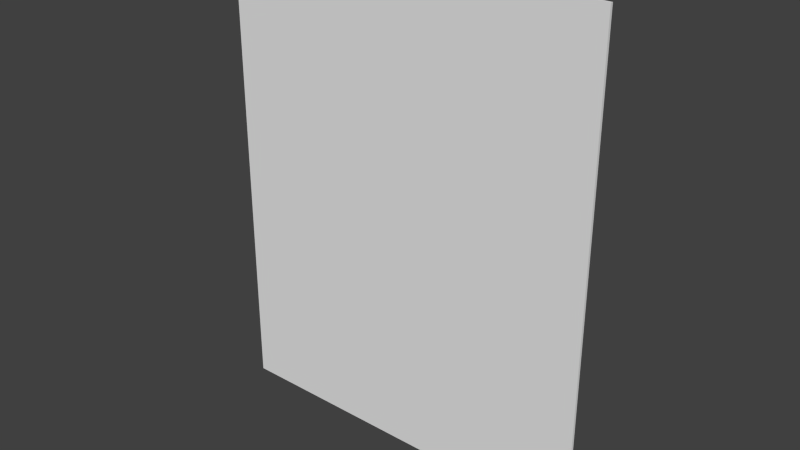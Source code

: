 # Source: Page.blend  (saved by Blender 2.72.0; exported with 4.5.12 LTS)
import bpy
from mathutils import Matrix  # noqa: F401  (used for matrix-valued properties, if any)

bpy.ops.wm.read_factory_settings(use_empty=True)
scene = bpy.context.scene
scene.name = 'Scene'

# ---- collections
col_collection_1 = bpy.data.collections.new('Collection 1'); scene.collection.children.link(col_collection_1)

# ---- world
world_world = bpy.data.worlds.new('World'); scene.world = world_world
world_world.color = (0.05088, 0.05088, 0.05088)
world_world.use_sun_shadow = False
world_world.sun_shadow_jitter_overblur = 0.0
world_world.cycles.sampling_method = 'MANUAL'
world_world.cycles.sample_map_resolution = 256

# ---- meshes
me_cube_002 = bpy.data.meshes.new('Cube.002')
me_cube_002.from_pydata([(-4.915, -0.0348, -6.013), (-4.915, 0.0348, -6.013), (4.872, 0.0348, -6.013), (4.872, -0.0348, -6.013), (-4.915, -0.0348, 6.069), (-4.915, 0.0348, 6.069), (4.872, 0.0348, 6.069), (4.872, -0.0348, 6.069)], [], [(4, 5, 1, 0), (5, 6, 2, 1), (6, 7, 3, 2), (7, 4, 0, 3), (0, 1, 2, 3), (7, 6, 5, 4)])
_uv = me_cube_002.uv_layers.new(name='UVMap')
_uv.uv.foreach_set('vector', [0.1253, 0.09871, 0.1253, 0.09871, 0.1253, 0.09871, 0.1253, 0.09871, 0.0001, 0.0001001, 0.9999, 9.998e-05, 0.9999, 0.9999, 9.998e-05, 0.9999, 0.1253, 0.09871, 0.1253, 0.09871, 0.1253, 0.09871, 0.1253, 0.09871, 0.9999, 0.9999, 9.998e-05, 0.9999, 0.0001, 9.998e-05, 0.9999, 9.998e-05, 0.1253, 0.09871, 0.1253, 0.09871, 0.1253, 0.09871, 0.1253, 0.09871, 0.1253, 0.09871, 0.1253, 0.09871, 0.1253, 0.09871, 0.1253, 0.09871])
me_cube_002.use_remesh_preserve_volume = False
me_cube_002.use_remesh_preserve_attributes = False
me_cube_002.use_mirror_vertex_groups = False
me_cube_002.update()

# ---- objects
ob_cube = bpy.data.objects.new('Cube', me_cube_002)

# ---- transforms, parenting, visibility, modifiers, constraints
ob_cube.location = (0.0, 0.0, 0.0)
ob_cube.lineart.crease_threshold = 0.0

# ---- collection membership
col_collection_1.objects.link(ob_cube)

# ---- scene / render settings (as saved in the file)
scene.frame_start = 1; scene.frame_end = 250; scene.frame_set(1)
scene.render.engine = 'BLENDER_EEVEE_NEXT'
scene.render.resolution_percentage = 50
scene.render.dither_intensity = 0.0
scene.cycles.use_denoising = False
scene.cycles.samples = 10
scene.cycles.sampling_pattern = 'TABULATED_SOBOL'
scene.cycles.light_sampling_threshold = 0.0
scene.cycles.use_adaptive_sampling = False
scene.cycles.use_light_tree = False
scene.cycles.blur_glossy = 0.0
scene.cycles.pixel_filter_type = 'GAUSSIAN'
scene.cycles.sample_clamp_indirect = 0.0
scene.view_settings.view_transform = 'Standard'
bpy.context.view_layer.update()

# ---- added for rendering (the .blend has no active camera and no usable light): camera, sun
cam_auto = bpy.data.cameras.new('AutoCamera')
cam_auto.lens = 50.0
cam_auto.sensor_width = 36.0
cam_auto.clip_end = 1000.0
ob_auto_camera = bpy.data.objects.new('AutoCamera', cam_auto)
scene.collection.objects.link(ob_auto_camera)
ob_auto_camera.location = (14.365, -17.2633, 11.5367)
ob_auto_camera.rotation_euler = (1.09748, -7.21219e-08, 0.694738)
scene.camera = ob_auto_camera
light_auto_sun = bpy.data.lights.new('AutoSun', 'SUN')
light_auto_sun.energy = 3.0
light_auto_sun.angle = 0.0523599
ob_auto_sun = bpy.data.objects.new('AutoSun', light_auto_sun)
scene.collection.objects.link(ob_auto_sun)
ob_auto_sun.rotation_euler = (0.872665, 0.174533, 0.523599)
bpy.context.view_layer.update()
